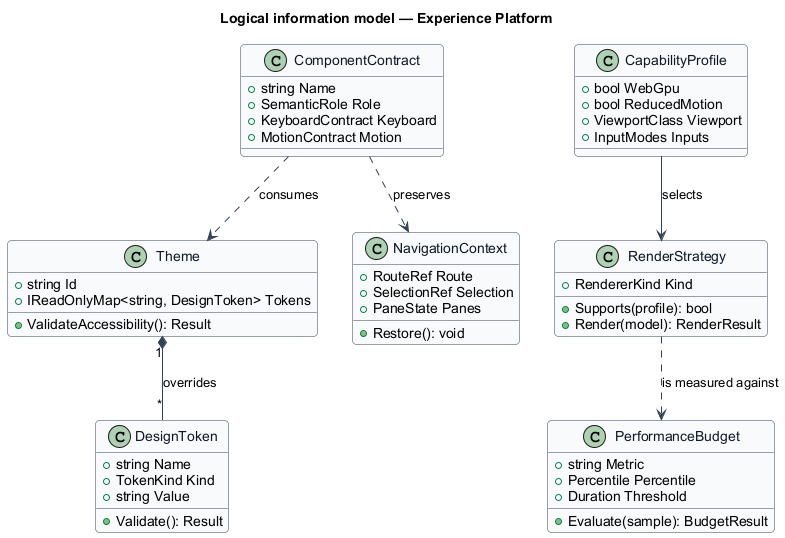

The diagram above was rendered by PlantUML. Its source (embedded in the PNG):
@startuml
skinparam backgroundColor #FFFFFF
skinparam shadowing false
skinparam roundcorner 8
skinparam defaultFontName Arial
skinparam ArrowColor #344054
skinparam class {
  BorderColor #344054
  FontColor #101828
  BackgroundColor #F9FAFB
}
title Logical information model — Experience Platform

class DesignToken {
  +string Name
  +TokenKind Kind
  +string Value
  +Validate(): Result
}

class Theme {
  +string Id
  +IReadOnlyMap<string, DesignToken> Tokens
  +ValidateAccessibility(): Result
}

class ComponentContract {
  +string Name
  +SemanticRole Role
  +KeyboardContract Keyboard
  +MotionContract Motion
}

class CapabilityProfile {
  +bool WebGpu
  +bool ReducedMotion
  +ViewportClass Viewport
  +InputModes Inputs
}

class RenderStrategy {
  +RendererKind Kind
  +Supports(profile): bool
  +Render(model): RenderResult
}

class NavigationContext {
  +RouteRef Route
  +SelectionRef Selection
  +PaneState Panes
  +Restore(): void
}

class PerformanceBudget {
  +string Metric
  +Percentile Percentile
  +Duration Threshold
  +Evaluate(sample): BudgetResult
}

Theme "1" *-- "*" DesignToken : overrides
ComponentContract ..> Theme : consumes
CapabilityProfile --> RenderStrategy : selects
ComponentContract ..> NavigationContext : preserves
RenderStrategy ..> PerformanceBudget : is measured against
@enduml